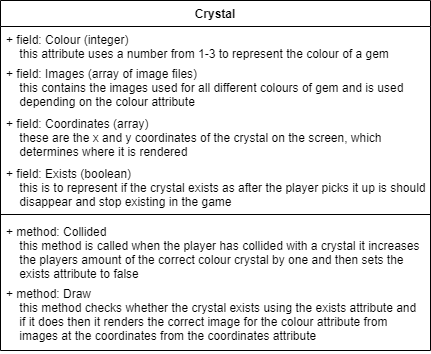

The diagram above was exported from draw.io. Its source (the exported page's mxGraphModel, read from the mxfile embedded in the PNG):
<mxGraphModel dx="1422" dy="762" grid="1" gridSize="10" guides="1" tooltips="1" connect="1" arrows="1" fold="1" page="1" pageScale="1" pageWidth="827" pageHeight="1169" math="0" shadow="0">
  <root>
    <mxCell id="0" />
    <mxCell id="1" parent="0" />
    <mxCell id="uHuUswCErfDnGDZvyL1Q-3" value="Crystal" style="swimlane;fontStyle=1;align=center;verticalAlign=top;childLayout=stackLayout;horizontal=1;startSize=26;horizontalStack=0;resizeParent=1;resizeParentMax=0;resizeLast=0;collapsible=1;marginBottom=0;" vertex="1" parent="1">
      <mxGeometry x="130" y="220" width="430" height="350" as="geometry" />
    </mxCell>
    <mxCell id="uHuUswCErfDnGDZvyL1Q-7" value="+ field: Colour (integer)&#10;    this attribute uses a number from 1-3 to represent the colour of a gem" style="text;strokeColor=none;fillColor=none;align=left;verticalAlign=top;spacingLeft=4;spacingRight=4;overflow=hidden;rotatable=0;points=[[0,0.5],[1,0.5]];portConstraint=eastwest;" vertex="1" parent="uHuUswCErfDnGDZvyL1Q-3">
      <mxGeometry y="26" width="430" height="34" as="geometry" />
    </mxCell>
    <mxCell id="uHuUswCErfDnGDZvyL1Q-8" value="+ field: Images (array of image files)&#10;    this contains the images used for all different colours of gem and is used&#10;    depending on the colour attribute" style="text;strokeColor=none;fillColor=none;align=left;verticalAlign=top;spacingLeft=4;spacingRight=4;overflow=hidden;rotatable=0;points=[[0,0.5],[1,0.5]];portConstraint=eastwest;" vertex="1" parent="uHuUswCErfDnGDZvyL1Q-3">
      <mxGeometry y="60" width="430" height="50" as="geometry" />
    </mxCell>
    <mxCell id="uHuUswCErfDnGDZvyL1Q-10" value="+ field: Coordinates (array)&#10;    these are the x and y coordinates of the crystal on the screen, which&#10;    determines where it is rendered" style="text;strokeColor=none;fillColor=none;align=left;verticalAlign=top;spacingLeft=4;spacingRight=4;overflow=hidden;rotatable=0;points=[[0,0.5],[1,0.5]];portConstraint=eastwest;" vertex="1" parent="uHuUswCErfDnGDZvyL1Q-3">
      <mxGeometry y="110" width="430" height="50" as="geometry" />
    </mxCell>
    <mxCell id="uHuUswCErfDnGDZvyL1Q-4" value="+ field: Exists (boolean)&#10;    this is to represent if the crystal exists as after the player picks  it up is should&#10;    disappear and stop existing in the game" style="text;strokeColor=none;fillColor=none;align=left;verticalAlign=top;spacingLeft=4;spacingRight=4;overflow=hidden;rotatable=0;points=[[0,0.5],[1,0.5]];portConstraint=eastwest;" vertex="1" parent="uHuUswCErfDnGDZvyL1Q-3">
      <mxGeometry y="160" width="430" height="50" as="geometry" />
    </mxCell>
    <mxCell id="uHuUswCErfDnGDZvyL1Q-5" value="" style="line;strokeWidth=1;fillColor=none;align=left;verticalAlign=middle;spacingTop=-1;spacingLeft=3;spacingRight=3;rotatable=0;labelPosition=right;points=[];portConstraint=eastwest;" vertex="1" parent="uHuUswCErfDnGDZvyL1Q-3">
      <mxGeometry y="210" width="430" height="8" as="geometry" />
    </mxCell>
    <mxCell id="uHuUswCErfDnGDZvyL1Q-11" value="+ method: Collided&#10;    this method is called when the player has collided with a crystal it increases&#10;    the players amount of the correct colour crystal by one and then sets the &#10;    exists attribute to false   " style="text;strokeColor=none;fillColor=none;align=left;verticalAlign=top;spacingLeft=4;spacingRight=4;overflow=hidden;rotatable=0;points=[[0,0.5],[1,0.5]];portConstraint=eastwest;" vertex="1" parent="uHuUswCErfDnGDZvyL1Q-3">
      <mxGeometry y="218" width="430" height="62" as="geometry" />
    </mxCell>
    <mxCell id="uHuUswCErfDnGDZvyL1Q-6" value="+ method: Draw&#10;    this method checks whether the crystal exists using the exists attribute and&#10;    if it does then it renders the correct image for the colour attribute from &#10;    images at the coordinates from the coordinates attribute   " style="text;strokeColor=none;fillColor=none;align=left;verticalAlign=top;spacingLeft=4;spacingRight=4;overflow=hidden;rotatable=0;points=[[0,0.5],[1,0.5]];portConstraint=eastwest;" vertex="1" parent="uHuUswCErfDnGDZvyL1Q-3">
      <mxGeometry y="280" width="430" height="70" as="geometry" />
    </mxCell>
  </root>
</mxGraphModel>